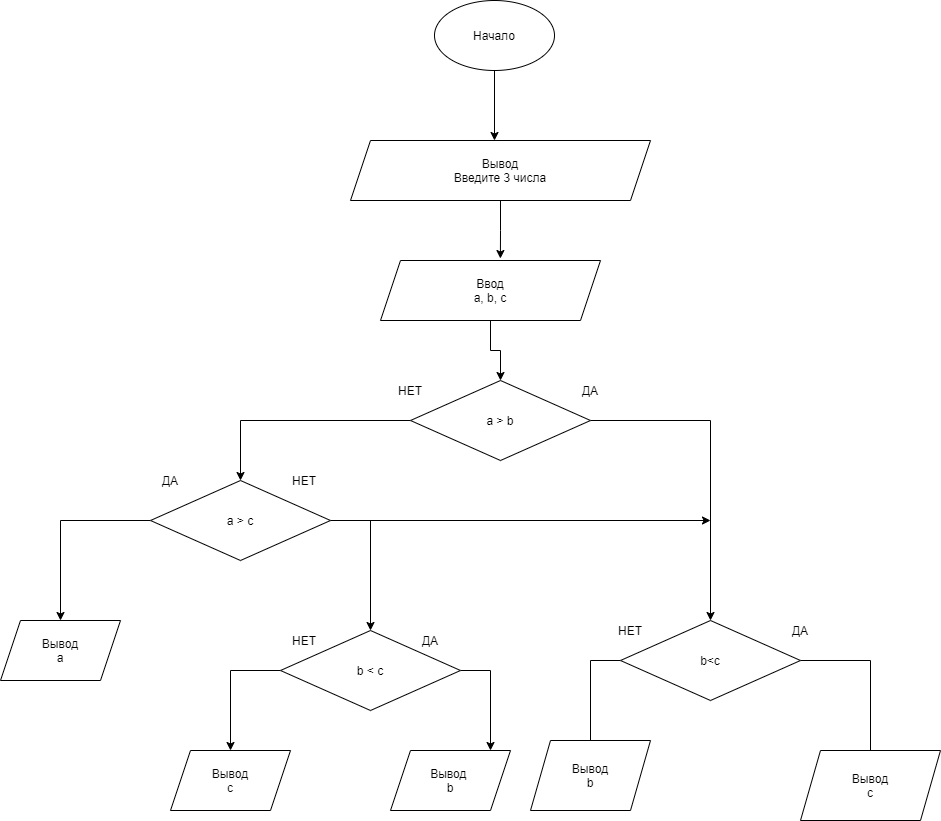

The diagram above was exported from draw.io. Its source (the exported page's mxGraphModel, read from the mxfile embedded in the PNG):
<mxGraphModel dx="878" dy="1152" grid="1" gridSize="10" guides="1" tooltips="1" connect="1" arrows="1" fold="1" page="1" pageScale="1" pageWidth="827" pageHeight="1169" math="0" shadow="0">
  <root>
    <mxCell id="0" />
    <mxCell id="1" parent="0" />
    <mxCell id="e7x2JUqdc2N-_JItsGxz-3" style="edgeStyle=orthogonalEdgeStyle;rounded=0;orthogonalLoop=1;jettySize=auto;html=1;entryX=0.48;entryY=0;entryDx=0;entryDy=0;entryPerimeter=0;" edge="1" parent="1" source="e7x2JUqdc2N-_JItsGxz-1" target="e7x2JUqdc2N-_JItsGxz-2">
      <mxGeometry relative="1" as="geometry" />
    </mxCell>
    <mxCell id="e7x2JUqdc2N-_JItsGxz-1" value="Начало" style="ellipse;whiteSpace=wrap;html=1;" vertex="1" parent="1">
      <mxGeometry x="524" y="50" width="120" height="70" as="geometry" />
    </mxCell>
    <mxCell id="e7x2JUqdc2N-_JItsGxz-6" style="edgeStyle=orthogonalEdgeStyle;rounded=0;orthogonalLoop=1;jettySize=auto;html=1;exitX=0.5;exitY=1;exitDx=0;exitDy=0;entryX=0.545;entryY=-0.033;entryDx=0;entryDy=0;entryPerimeter=0;" edge="1" parent="1" source="e7x2JUqdc2N-_JItsGxz-2" target="e7x2JUqdc2N-_JItsGxz-4">
      <mxGeometry relative="1" as="geometry" />
    </mxCell>
    <mxCell id="e7x2JUqdc2N-_JItsGxz-2" value="Вывод&lt;br&gt;Введите 3 числа" style="shape=parallelogram;perimeter=parallelogramPerimeter;whiteSpace=wrap;html=1;fixedSize=1;" vertex="1" parent="1">
      <mxGeometry x="440" y="190" width="300" height="60" as="geometry" />
    </mxCell>
    <mxCell id="e7x2JUqdc2N-_JItsGxz-13" value="" style="edgeStyle=orthogonalEdgeStyle;rounded=0;orthogonalLoop=1;jettySize=auto;html=1;" edge="1" parent="1" source="e7x2JUqdc2N-_JItsGxz-4" target="e7x2JUqdc2N-_JItsGxz-7">
      <mxGeometry relative="1" as="geometry" />
    </mxCell>
    <mxCell id="e7x2JUqdc2N-_JItsGxz-4" value="Ввод&lt;br&gt;a, b, c" style="shape=parallelogram;perimeter=parallelogramPerimeter;whiteSpace=wrap;html=1;fixedSize=1;" vertex="1" parent="1">
      <mxGeometry x="470" y="310" width="220" height="60" as="geometry" />
    </mxCell>
    <mxCell id="e7x2JUqdc2N-_JItsGxz-21" style="edgeStyle=orthogonalEdgeStyle;rounded=0;orthogonalLoop=1;jettySize=auto;html=1;exitX=1;exitY=0.5;exitDx=0;exitDy=0;entryX=0.5;entryY=0;entryDx=0;entryDy=0;" edge="1" parent="1" source="e7x2JUqdc2N-_JItsGxz-7" target="e7x2JUqdc2N-_JItsGxz-18">
      <mxGeometry relative="1" as="geometry" />
    </mxCell>
    <mxCell id="e7x2JUqdc2N-_JItsGxz-36" style="edgeStyle=orthogonalEdgeStyle;rounded=0;orthogonalLoop=1;jettySize=auto;html=1;entryX=0.5;entryY=0;entryDx=0;entryDy=0;" edge="1" parent="1" source="e7x2JUqdc2N-_JItsGxz-7" target="e7x2JUqdc2N-_JItsGxz-29">
      <mxGeometry relative="1" as="geometry" />
    </mxCell>
    <mxCell id="e7x2JUqdc2N-_JItsGxz-7" value="a &amp;gt; b" style="rhombus;whiteSpace=wrap;html=1;" vertex="1" parent="1">
      <mxGeometry x="500" y="430" width="180" height="80" as="geometry" />
    </mxCell>
    <mxCell id="e7x2JUqdc2N-_JItsGxz-16" value="ДА" style="text;html=1;strokeColor=none;fillColor=none;align=center;verticalAlign=middle;whiteSpace=wrap;rounded=0;" vertex="1" parent="1">
      <mxGeometry x="660" y="430" width="40" height="20" as="geometry" />
    </mxCell>
    <mxCell id="e7x2JUqdc2N-_JItsGxz-17" value="НЕТ" style="text;html=1;strokeColor=none;fillColor=none;align=center;verticalAlign=middle;whiteSpace=wrap;rounded=0;" vertex="1" parent="1">
      <mxGeometry x="480" y="430" width="40" height="20" as="geometry" />
    </mxCell>
    <mxCell id="e7x2JUqdc2N-_JItsGxz-25" style="edgeStyle=orthogonalEdgeStyle;rounded=0;orthogonalLoop=1;jettySize=auto;html=1;" edge="1" parent="1" source="e7x2JUqdc2N-_JItsGxz-18">
      <mxGeometry relative="1" as="geometry">
        <mxPoint x="960" y="810" as="targetPoint" />
      </mxGeometry>
    </mxCell>
    <mxCell id="e7x2JUqdc2N-_JItsGxz-27" style="edgeStyle=orthogonalEdgeStyle;rounded=0;orthogonalLoop=1;jettySize=auto;html=1;" edge="1" parent="1" source="e7x2JUqdc2N-_JItsGxz-18">
      <mxGeometry relative="1" as="geometry">
        <mxPoint x="680" y="800" as="targetPoint" />
      </mxGeometry>
    </mxCell>
    <mxCell id="e7x2JUqdc2N-_JItsGxz-18" value="b&amp;lt;c" style="rhombus;whiteSpace=wrap;html=1;" vertex="1" parent="1">
      <mxGeometry x="710" y="670" width="180" height="80" as="geometry" />
    </mxCell>
    <mxCell id="e7x2JUqdc2N-_JItsGxz-19" value="ДА" style="text;html=1;strokeColor=none;fillColor=none;align=center;verticalAlign=middle;whiteSpace=wrap;rounded=0;" vertex="1" parent="1">
      <mxGeometry x="870" y="670" width="40" height="20" as="geometry" />
    </mxCell>
    <mxCell id="e7x2JUqdc2N-_JItsGxz-20" value="НЕТ" style="text;html=1;strokeColor=none;fillColor=none;align=center;verticalAlign=middle;whiteSpace=wrap;rounded=0;" vertex="1" parent="1">
      <mxGeometry x="700" y="670" width="40" height="20" as="geometry" />
    </mxCell>
    <mxCell id="e7x2JUqdc2N-_JItsGxz-22" value="Вывод&lt;br&gt;c" style="shape=parallelogram;perimeter=parallelogramPerimeter;whiteSpace=wrap;html=1;fixedSize=1;" vertex="1" parent="1">
      <mxGeometry x="890" y="800" width="140" height="70" as="geometry" />
    </mxCell>
    <mxCell id="e7x2JUqdc2N-_JItsGxz-26" value="Вывод&lt;br&gt;b" style="shape=parallelogram;perimeter=parallelogramPerimeter;whiteSpace=wrap;html=1;fixedSize=1;" vertex="1" parent="1">
      <mxGeometry x="620" y="790" width="120" height="70" as="geometry" />
    </mxCell>
    <mxCell id="e7x2JUqdc2N-_JItsGxz-38" style="edgeStyle=orthogonalEdgeStyle;rounded=0;orthogonalLoop=1;jettySize=auto;html=1;entryX=0.5;entryY=0;entryDx=0;entryDy=0;" edge="1" parent="1" source="e7x2JUqdc2N-_JItsGxz-29" target="e7x2JUqdc2N-_JItsGxz-37">
      <mxGeometry relative="1" as="geometry" />
    </mxCell>
    <mxCell id="e7x2JUqdc2N-_JItsGxz-50" style="edgeStyle=orthogonalEdgeStyle;rounded=0;orthogonalLoop=1;jettySize=auto;html=1;" edge="1" parent="1" source="e7x2JUqdc2N-_JItsGxz-29">
      <mxGeometry relative="1" as="geometry">
        <mxPoint x="800" y="570" as="targetPoint" />
      </mxGeometry>
    </mxCell>
    <mxCell id="e7x2JUqdc2N-_JItsGxz-58" style="edgeStyle=orthogonalEdgeStyle;rounded=0;orthogonalLoop=1;jettySize=auto;html=1;" edge="1" parent="1" source="e7x2JUqdc2N-_JItsGxz-29">
      <mxGeometry relative="1" as="geometry">
        <mxPoint x="460" y="680" as="targetPoint" />
      </mxGeometry>
    </mxCell>
    <mxCell id="e7x2JUqdc2N-_JItsGxz-29" value="a &amp;gt; c" style="rhombus;whiteSpace=wrap;html=1;" vertex="1" parent="1">
      <mxGeometry x="240" y="530" width="180" height="80" as="geometry" />
    </mxCell>
    <mxCell id="e7x2JUqdc2N-_JItsGxz-30" value="ДА" style="text;html=1;strokeColor=none;fillColor=none;align=center;verticalAlign=middle;whiteSpace=wrap;rounded=0;" vertex="1" parent="1">
      <mxGeometry x="240" y="520" width="40" height="20" as="geometry" />
    </mxCell>
    <mxCell id="e7x2JUqdc2N-_JItsGxz-31" value="НЕТ" style="text;html=1;strokeColor=none;fillColor=none;align=center;verticalAlign=middle;whiteSpace=wrap;rounded=0;" vertex="1" parent="1">
      <mxGeometry x="374" y="520" width="40" height="20" as="geometry" />
    </mxCell>
    <mxCell id="e7x2JUqdc2N-_JItsGxz-37" value="Вывод&lt;br&gt;a" style="shape=parallelogram;perimeter=parallelogramPerimeter;whiteSpace=wrap;html=1;fixedSize=1;" vertex="1" parent="1">
      <mxGeometry x="90" y="670" width="120" height="60" as="geometry" />
    </mxCell>
    <mxCell id="e7x2JUqdc2N-_JItsGxz-59" style="edgeStyle=orthogonalEdgeStyle;rounded=0;orthogonalLoop=1;jettySize=auto;html=1;" edge="1" parent="1" source="e7x2JUqdc2N-_JItsGxz-53">
      <mxGeometry relative="1" as="geometry">
        <mxPoint x="320" y="800" as="targetPoint" />
      </mxGeometry>
    </mxCell>
    <mxCell id="e7x2JUqdc2N-_JItsGxz-60" style="edgeStyle=orthogonalEdgeStyle;rounded=0;orthogonalLoop=1;jettySize=auto;html=1;" edge="1" parent="1" source="e7x2JUqdc2N-_JItsGxz-53">
      <mxGeometry relative="1" as="geometry">
        <mxPoint x="580" y="800" as="targetPoint" />
      </mxGeometry>
    </mxCell>
    <mxCell id="e7x2JUqdc2N-_JItsGxz-53" value="b &amp;lt; c" style="rhombus;whiteSpace=wrap;html=1;" vertex="1" parent="1">
      <mxGeometry x="370" y="680" width="180" height="80" as="geometry" />
    </mxCell>
    <mxCell id="e7x2JUqdc2N-_JItsGxz-54" value="ДА" style="text;html=1;strokeColor=none;fillColor=none;align=center;verticalAlign=middle;whiteSpace=wrap;rounded=0;" vertex="1" parent="1">
      <mxGeometry x="500" y="680" width="40" height="20" as="geometry" />
    </mxCell>
    <mxCell id="e7x2JUqdc2N-_JItsGxz-55" value="НЕТ" style="text;html=1;strokeColor=none;fillColor=none;align=center;verticalAlign=middle;whiteSpace=wrap;rounded=0;" vertex="1" parent="1">
      <mxGeometry x="374" y="680" width="40" height="20" as="geometry" />
    </mxCell>
    <mxCell id="e7x2JUqdc2N-_JItsGxz-56" value="Вывод&lt;br&gt;c" style="shape=parallelogram;perimeter=parallelogramPerimeter;whiteSpace=wrap;html=1;fixedSize=1;" vertex="1" parent="1">
      <mxGeometry x="260" y="800" width="120" height="60" as="geometry" />
    </mxCell>
    <mxCell id="e7x2JUqdc2N-_JItsGxz-57" value="Вывод&amp;nbsp;&lt;br&gt;b" style="shape=parallelogram;perimeter=parallelogramPerimeter;whiteSpace=wrap;html=1;fixedSize=1;" vertex="1" parent="1">
      <mxGeometry x="480" y="800" width="120" height="60" as="geometry" />
    </mxCell>
  </root>
</mxGraphModel>